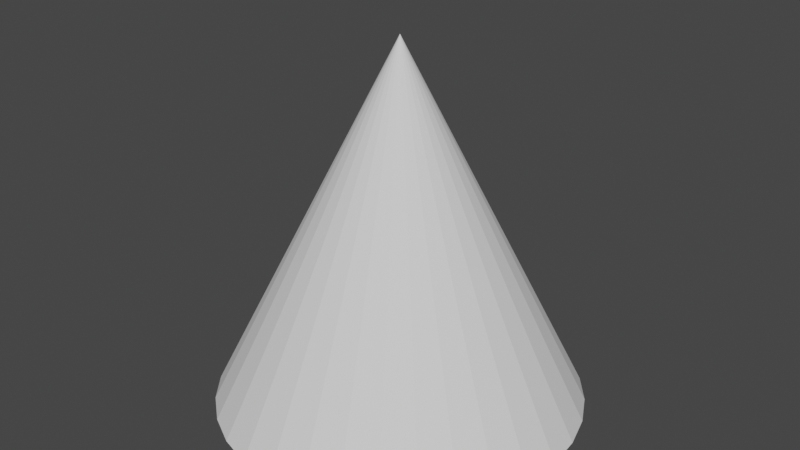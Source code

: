 # Source: Cone.blend  (saved by Blender 2.90.8; exported with 4.5.12 LTS)
import bpy
from mathutils import Matrix  # noqa: F401  (used for matrix-valued properties, if any)

bpy.ops.wm.read_factory_settings(use_empty=True)
scene = bpy.context.scene
scene.name = 'Scene'

# ---- collections
col_collection = bpy.data.collections.new('Collection'); scene.collection.children.link(col_collection)

# ---- world
world_world = bpy.data.worlds.new('World'); scene.world = world_world
world_world.use_nodes = True; world_world.node_tree.nodes.clear()
_N = world_world.node_tree.nodes; _L = world_world.node_tree.links
n0 = _N.new('ShaderNodeOutputWorld'); n0.name = 'World Output'; n0.location = (300, 300)
n1 = _N.new('ShaderNodeBackground'); n1.name = 'Background'; n1.location = (10, 300)
n1.inputs[0].default_value = (0.05088, 0.05088, 0.05088, 1.0)
_L.new(n1.outputs[0], n0.inputs[0])
n0.is_active_output = True
world_world.color = (0.05088, 0.05088, 0.05088)
world_world.use_sun_shadow = False
world_world.sun_shadow_jitter_overblur = 0.0

# ---- meshes
me_cone = bpy.data.meshes.new('Cone')
me_cone.from_pydata([(0.0, 1.0, -1.0), (0.1951, 0.9808, -1.0), (0.3827, 0.9239, -1.0), (0.5556, 0.8315, -1.0), (0.7071, 0.7071, -1.0), (0.8315, 0.5556, -1.0), (0.9239, 0.3827, -1.0), (0.9808, 0.1951, -1.0), (1.0, 7.55e-08, -1.0), (0.9808, -0.1951, -1.0), (0.9239, -0.3827, -1.0), (0.8315, -0.5556, -1.0), (0.7071, -0.7071, -1.0), (0.5556, -0.8315, -1.0), (0.3827, -0.9239, -1.0), (0.1951, -0.9808, -1.0), (-3.258e-07, -1.0, -1.0), (-0.1951, -0.9808, -1.0), (-0.3827, -0.9239, -1.0), (-0.5556, -0.8315, -1.0), (-0.7071, -0.7071, -1.0), (-0.8315, -0.5556, -1.0), (-0.9239, -0.3827, -1.0), (-0.9808, -0.1951, -1.0), (-1.0, 9.656e-07, -1.0), (-0.9808, 0.1951, -1.0), (-0.9239, 0.3827, -1.0), (-0.8315, 0.5556, -1.0), (-0.7071, 0.7071, -1.0), (-0.5556, 0.8315, -1.0), (-0.3827, 0.9239, -1.0), (-0.1951, 0.9808, -1.0), (0.0, 0.0, 1.0)], [], [(0, 32, 1), (1, 32, 2), (2, 32, 3), (3, 32, 4), (4, 32, 5), (5, 32, 6), (6, 32, 7), (7, 32, 8), (8, 32, 9), (9, 32, 10), (10, 32, 11), (11, 32, 12), (12, 32, 13), (13, 32, 14), (14, 32, 15), (15, 32, 16), (16, 32, 17), (17, 32, 18), (18, 32, 19), (19, 32, 20), (20, 32, 21), (21, 32, 22), (22, 32, 23), (23, 32, 24), (24, 32, 25), (25, 32, 26), (26, 32, 27), (27, 32, 28), (28, 32, 29), (29, 32, 30), (0, 1, 2, 3, 4, 5, 6, 7, 8, 9, 10, 11, 12, 13, 14, 15, 16, 17, 18, 19, 20, 21, 22, 23, 24, 25, 26, 27, 28, 29, 30, 31), (30, 32, 31), (31, 32, 0)])
_uv = me_cone.uv_layers.new(name='UVMap')
_uv.uv.foreach_set('vector', [0.25, 0.005625, 0.003922, 0.9981, 0.2968, 0.008826, 0.2968, 0.008826, 0.003922, 0.9981, 0.3438, 0.006887, 0.3438, 0.006887, 0.003922, 0.9981, 0.3931, 0.002287, 0.3931, 0.002287, 0.003922, 0.9981, 0.4353, 0.00369, 0.4353, 0.00369, 0.003922, 0.9981, 0.4671, 0.002477, 0.4671, 0.002477, 0.003922, 0.9981, 0.4913, 0.005907, 0.4913, 0.005907, 0.003922, 0.9981, 0.5088, 0.005806, 0.5088, 0.005806, 0.003922, 0.9981, 0.5095, 0.001953, 0.5095, 0.001953, 0.003922, 0.9981, 0.4932, 0.002006, 0.4932, 0.002006, 0.003922, 0.9981, 0.4776, 0.001906, 0.4776, 0.001906, 0.003922, 0.9981, 0.4515, 0.001429, 0.4515, 0.001429, 0.003922, 0.9981, 0.4236, 0.004123, 0.4236, 0.004123, 0.003922, 0.9981, 0.3853, 0.001619, 0.3853, 0.001619, 0.003922, 0.9981, 0.3399, 0.0009251, 0.3399, 0.0009251, 0.003922, 0.9981, 0.2988, 0.002893, 0.2988, 0.002893, 0.003922, 0.9981, 0.25, 0.002188, 0.25, 0.002188, 0.003922, 0.9981, 0.2051, 0.002893, 0.2051, 0.002893, 0.003922, 0.9981, 0.1562, 0.0009252, 0.1562, 0.0009252, 0.003922, 0.9981, 0.1186, 0.001619, 0.1186, 0.001619, 0.003922, 0.9981, 0.0842, 0.004123, 0.0842, 0.004123, 0.003922, 0.9981, 0.0524, 0.001429, 0.0524, 0.001429, 0.003922, 0.9981, 0.03413, 0.001906, 0.03413, 0.001906, 0.003922, 0.9981, 0.02242, 0.002007, 0.02242, 0.002007, 0.003922, 0.9981, 0.02953, 0.001953, 0.02953, 0.001953, 0.003922, 0.9981, 0.03805, 0.005806, 0.03805, 0.005806, 0.003922, 0.9981, 0.0478, 0.005907, 0.0478, 0.005907, 0.003922, 0.9981, 0.06803, 0.002478, 0.06803, 0.002478, 0.003922, 0.9981, 0.09592, 0.00369, 0.09592, 0.00369, 0.003922, 0.9981, 0.1264, 0.002287, 0.1264, 0.002287, 0.003922, 0.9981, 0.1601, 0.006887, 0.7578, 0.005625, 0.8066, 0.001014, 0.8399, 0.001028, 0.8794, 0.000334, 0.9256, 0.001737, 0.9574, 0.002478, 0.9756, 4.718e-05, 0.9912, -5.329e-05, 0.9939, 5.96e-08, 0.9873, 5.338e-05, 0.9756, -4.71e-05, 0.9515, 0.001429, 0.9197, 0.0002163, 0.8814, 0.001619, 0.8418, 0.002878, 0.7968, 0.002893, 0.75, 0.002188, 0.7032, 0.002893, 0.6582, 0.002878, 0.6147, 0.001619, 0.5803, 0.0002164, 0.5524, 0.001429, 0.5322, -4.695e-05, 0.5166, 5.355e-05, 0.5139, 2.682e-07, 0.5205, -5.305e-05, 0.5322, 4.742e-05, 0.5583, 0.002478, 0.5862, 0.001737, 0.6128, 0.0003342, 0.6562, 0.001028, 0.7129, 0.001014, 0.1601, 0.006887, 0.003922, 0.9981, 0.2032, 0.008826, 0.2032, 0.008826, 0.003922, 0.9981, 0.25, 0.005625])
me_cone.use_remesh_fix_poles = True
me_cone.use_remesh_preserve_attributes = False
me_cone.use_mirror_vertex_groups = False
me_cone.update()

# ---- objects
ob_cone = bpy.data.objects.new('Cone', me_cone)

# ---- transforms, parenting, visibility, modifiers, constraints
ob_cone.location = (0.0, 0.0, 0.0)
ob_cone.lineart.crease_threshold = 0.0

# ---- collection membership
col_collection.objects.link(ob_cone)

# ---- scene / render settings (as saved in the file)
scene.frame_start = 1; scene.frame_end = 250; scene.frame_set(1)
scene.render.engine = 'BLENDER_EEVEE_NEXT'
scene.cycles.use_denoising = False
scene.cycles.samples = 128
scene.cycles.sampling_pattern = 'TABULATED_SOBOL'
scene.cycles.use_adaptive_sampling = False
scene.cycles.use_light_tree = False
scene.view_settings.view_transform = 'Filmic'
bpy.context.view_layer.update()

# ---- added for rendering (the .blend has no active camera and no usable light): camera, sun
cam_auto = bpy.data.cameras.new('AutoCamera')
cam_auto.lens = 50.0
cam_auto.sensor_width = 36.0
cam_auto.clip_end = 1000.0
ob_auto_camera = bpy.data.objects.new('AutoCamera', cam_auto)
scene.collection.objects.link(ob_auto_camera)
ob_auto_camera.location = (3.20507, -3.84609, 2.56406)
ob_auto_camera.rotation_euler = (1.09748, -7.21219e-08, 0.694738)
scene.camera = ob_auto_camera
light_auto_sun = bpy.data.lights.new('AutoSun', 'SUN')
light_auto_sun.energy = 3.0
light_auto_sun.angle = 0.0523599
ob_auto_sun = bpy.data.objects.new('AutoSun', light_auto_sun)
scene.collection.objects.link(ob_auto_sun)
ob_auto_sun.rotation_euler = (0.872665, 0.174533, 0.523599)
bpy.context.view_layer.update()
